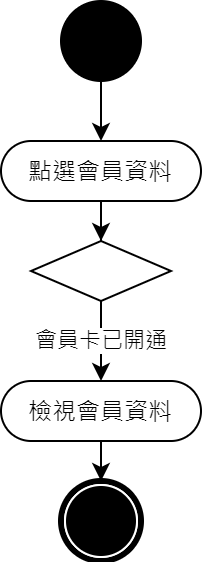

The diagram above was exported from draw.io. Its source (the exported page's mxGraphModel, read from the mxfile embedded in the PNG):
<mxGraphModel dx="1086" dy="806" grid="1" gridSize="10" guides="1" tooltips="1" connect="1" arrows="1" fold="1" page="1" pageScale="1" pageWidth="827" pageHeight="1169" math="0" shadow="0">
  <root>
    <mxCell id="0" />
    <mxCell id="1" parent="0" />
    <mxCell id="zf1pMhYgJEkD0gr-JsLk-2" style="edgeStyle=orthogonalEdgeStyle;rounded=0;orthogonalLoop=1;jettySize=auto;html=1;entryX=0.5;entryY=0;entryDx=0;entryDy=0;" parent="1" source="zf1pMhYgJEkD0gr-JsLk-3" target="zf1pMhYgJEkD0gr-JsLk-19" edge="1">
      <mxGeometry relative="1" as="geometry">
        <mxPoint x="433.5" y="120" as="targetPoint" />
      </mxGeometry>
    </mxCell>
    <mxCell id="zf1pMhYgJEkD0gr-JsLk-3" value="" style="ellipse;whiteSpace=wrap;html=1;rounded=0;shadow=0;comic=0;labelBackgroundColor=none;strokeWidth=1;fillColor=#000000;fontFamily=Verdana;fontSize=12;align=center;" parent="1" vertex="1">
      <mxGeometry x="414" y="90" width="40" height="40" as="geometry" />
    </mxCell>
    <mxCell id="3Yh2JCQdXW8pTxPfsfTg-1" style="edgeStyle=orthogonalEdgeStyle;rounded=0;orthogonalLoop=1;jettySize=auto;html=1;entryX=0.5;entryY=0;entryDx=0;entryDy=0;" parent="1" source="zf1pMhYgJEkD0gr-JsLk-17" target="zf1pMhYgJEkD0gr-JsLk-24" edge="1">
      <mxGeometry relative="1" as="geometry">
        <mxPoint x="433.5" y="340" as="targetPoint" />
      </mxGeometry>
    </mxCell>
    <mxCell id="zf1pMhYgJEkD0gr-JsLk-17" value="檢視會員資料" style="rounded=1;whiteSpace=wrap;html=1;shadow=0;comic=0;labelBackgroundColor=none;strokeWidth=1;fontFamily=Verdana;fontSize=12;align=center;arcSize=50;" parent="1" vertex="1">
      <mxGeometry x="384" y="280" width="100" height="30" as="geometry" />
    </mxCell>
    <mxCell id="zf1pMhYgJEkD0gr-JsLk-22" style="edgeStyle=orthogonalEdgeStyle;rounded=0;orthogonalLoop=1;jettySize=auto;html=1;entryX=0.5;entryY=0;entryDx=0;entryDy=0;" parent="1" source="zf1pMhYgJEkD0gr-JsLk-19" target="zf1pMhYgJEkD0gr-JsLk-29" edge="1">
      <mxGeometry relative="1" as="geometry">
        <mxPoint x="434" y="220" as="targetPoint" />
      </mxGeometry>
    </mxCell>
    <mxCell id="zf1pMhYgJEkD0gr-JsLk-19" value="點選會員資料" style="rounded=1;whiteSpace=wrap;html=1;shadow=0;comic=0;labelBackgroundColor=none;strokeWidth=1;fontFamily=Verdana;fontSize=12;align=center;arcSize=50;" parent="1" vertex="1">
      <mxGeometry x="384" y="160" width="100" height="30" as="geometry" />
    </mxCell>
    <mxCell id="zf1pMhYgJEkD0gr-JsLk-24" value="" style="shape=mxgraph.bpmn.shape;html=1;verticalLabelPosition=bottom;labelBackgroundColor=#ffffff;verticalAlign=top;perimeter=ellipsePerimeter;outline=end;symbol=terminate;rounded=0;shadow=0;comic=0;strokeWidth=1;fontFamily=Verdana;fontSize=12;align=center;" parent="1" vertex="1">
      <mxGeometry x="414" y="330" width="40" height="40" as="geometry" />
    </mxCell>
    <mxCell id="zf1pMhYgJEkD0gr-JsLk-31" value="會員卡已開通" style="edgeStyle=orthogonalEdgeStyle;rounded=0;orthogonalLoop=1;jettySize=auto;html=1;entryX=0.5;entryY=0;entryDx=0;entryDy=0;" parent="1" source="zf1pMhYgJEkD0gr-JsLk-29" target="zf1pMhYgJEkD0gr-JsLk-17" edge="1">
      <mxGeometry relative="1" as="geometry" />
    </mxCell>
    <mxCell id="zf1pMhYgJEkD0gr-JsLk-29" value="" style="rhombus;whiteSpace=wrap;html=1;" parent="1" vertex="1">
      <mxGeometry x="399" y="210" width="70" height="30" as="geometry" />
    </mxCell>
  </root>
</mxGraphModel>